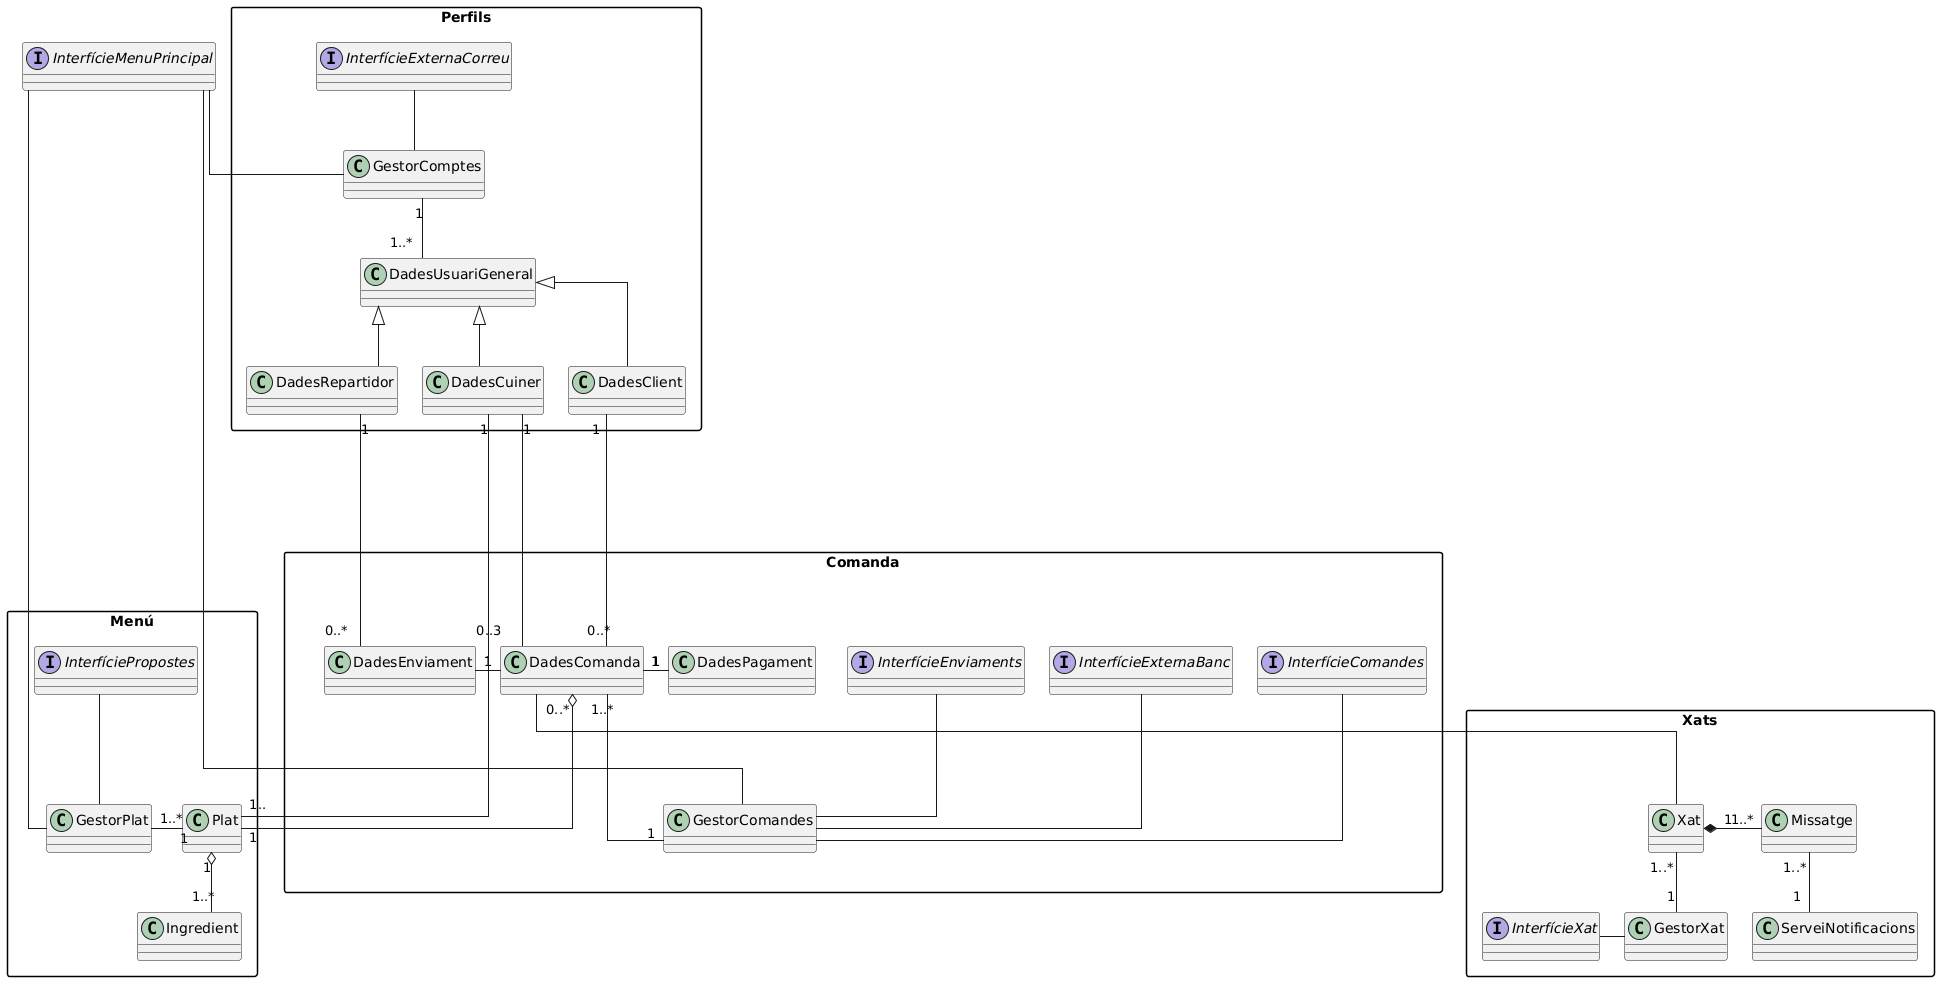

The diagram above was rendered by PlantUML. Its source (embedded in the PNG):
@startuml
skinparam groupInheritance 1
skinparam linetype ortho
skinparam packageStyle rectangle
skinparam shadowing false
skinparam nodesep 25
skinparam ranksep 60

skinparam package<<Layout>> {
  borderColor Transparent
  backgroundColor Transparent
  fontColor Transparent
  stereotypeFontColor Transparent
  BorderThickness 10
}


namespace Perfils{
class GestorComptes
class DadesRepartidor
class DadesCuiner
class DadesClient
class DadesUsuariGeneral
interface InterfícieExternaCorreu
}

namespace Comanda {
 package p2 <<Layout>>{
class GestorComandes
class DadesComanda
class DadesPagament
class DadesEnviament
}
interface InterfícieEnviaments
interface InterfícieExternaBanc
interface InterfícieComandes
}

namespace Menú {
package p4 <<Layout>>{
class GestorPlat
}
class Plat
class Ingredient
interface InterfíciePropostes
}

namespace Xats {
 package p1 <<Layout>>{
class Xat
}
class Missatge
class GestorXat
class ServeiNotificacions
interface InterfícieXat
} 

interface InterfícieMenuPrincipal

InterfícieXat -right- GestorXat
InterfícieMenuPrincipal -- GestorComptes
InterfícieMenuPrincipal -- GestorPlat
InterfícieMenuPrincipal -- GestorComandes
InterfícieExternaCorreu -- GestorComptes
InterfíciePropostes -- GestorPlat
InterfícieExternaBanc -- GestorComandes
InterfícieComandes -- GestorComandes
InterfícieEnviaments -- GestorComandes

DadesUsuariGeneral <|-down- DadesRepartidor
DadesUsuariGeneral <|-down- DadesCuiner
DadesUsuariGeneral <|-down- DadesClient

DadesComanda "1" -right- "1" DadesPagament
DadesComanda "1" -left- "1" DadesEnviament

DadesComanda -- Xat

DadesCuiner "1" -down- "1.." Plat
DadesClient "1" --down-- "    0..*" DadesComanda
DadesRepartidor "1" --down-- "0..*" DadesEnviament
DadesCuiner "1" -down- "          0..3" DadesComanda
Plat "1" -up-o "0..*" DadesComanda
Xat "   1" *- "1..*" Missatge
Plat "1" o-- "1..*" Ingredient

GestorComptes "1" -- "1..*" DadesUsuariGeneral
GestorComandes "1" -up- "1..*" DadesComanda
GestorPlat "     1" -left- "1..*" Plat
GestorXat "1" -up- "1..*" Xat
ServeiNotificacions "1" -up- "1..*" Missatge
@enduml